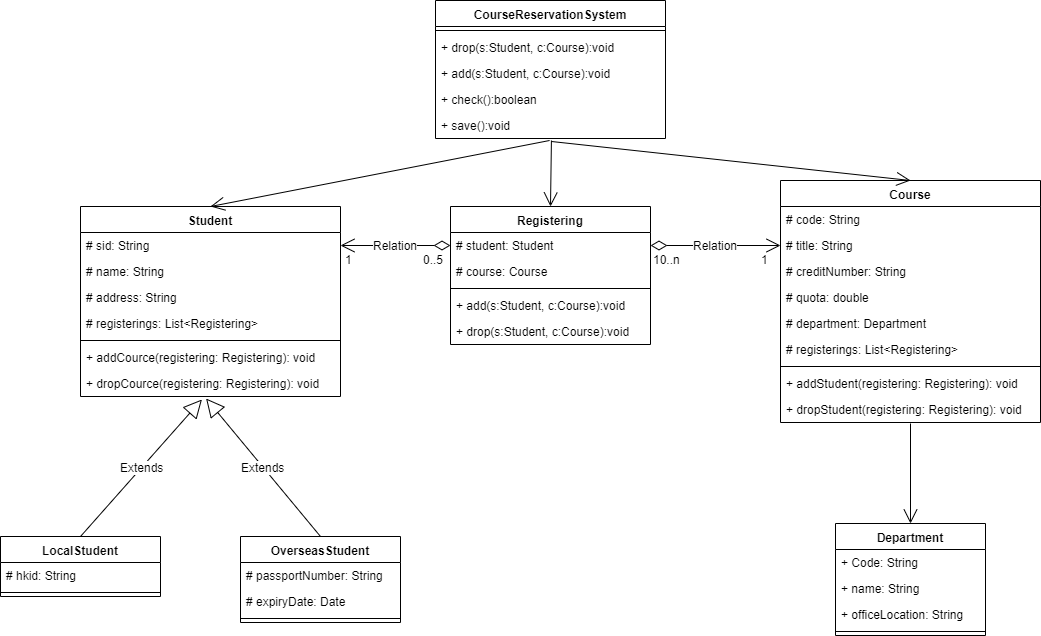

The diagram above was exported from draw.io. Its source (the exported page's mxGraphModel, read from the mxfile embedded in the PNG):
<mxGraphModel dx="2249" dy="762" grid="1" gridSize="10" guides="1" tooltips="1" connect="1" arrows="1" fold="1" page="1" pageScale="1" pageWidth="827" pageHeight="1169" math="0" shadow="0">
  <root>
    <mxCell id="0" />
    <mxCell id="1" parent="0" />
    <mxCell id="vNUPy47TxcecqYyo09zt-5" value="Course" style="swimlane;fontStyle=1;align=center;verticalAlign=top;childLayout=stackLayout;horizontal=1;startSize=26;horizontalStack=0;resizeParent=1;resizeParentMax=0;resizeLast=0;collapsible=1;marginBottom=0;" vertex="1" parent="1">
      <mxGeometry x="230" y="380" width="260" height="242" as="geometry" />
    </mxCell>
    <mxCell id="vNUPy47TxcecqYyo09zt-6" value="# code: String" style="text;strokeColor=none;fillColor=none;align=left;verticalAlign=top;spacingLeft=4;spacingRight=4;overflow=hidden;rotatable=0;points=[[0,0.5],[1,0.5]];portConstraint=eastwest;" vertex="1" parent="vNUPy47TxcecqYyo09zt-5">
      <mxGeometry y="26" width="260" height="26" as="geometry" />
    </mxCell>
    <mxCell id="vNUPy47TxcecqYyo09zt-37" value="# title: String" style="text;strokeColor=none;fillColor=none;align=left;verticalAlign=top;spacingLeft=4;spacingRight=4;overflow=hidden;rotatable=0;points=[[0,0.5],[1,0.5]];portConstraint=eastwest;" vertex="1" parent="vNUPy47TxcecqYyo09zt-5">
      <mxGeometry y="52" width="260" height="26" as="geometry" />
    </mxCell>
    <mxCell id="vNUPy47TxcecqYyo09zt-39" value="# creditNumber: String" style="text;strokeColor=none;fillColor=none;align=left;verticalAlign=top;spacingLeft=4;spacingRight=4;overflow=hidden;rotatable=0;points=[[0,0.5],[1,0.5]];portConstraint=eastwest;" vertex="1" parent="vNUPy47TxcecqYyo09zt-5">
      <mxGeometry y="78" width="260" height="26" as="geometry" />
    </mxCell>
    <mxCell id="vNUPy47TxcecqYyo09zt-38" value="# quota: double" style="text;strokeColor=none;fillColor=none;align=left;verticalAlign=top;spacingLeft=4;spacingRight=4;overflow=hidden;rotatable=0;points=[[0,0.5],[1,0.5]];portConstraint=eastwest;" vertex="1" parent="vNUPy47TxcecqYyo09zt-5">
      <mxGeometry y="104" width="260" height="26" as="geometry" />
    </mxCell>
    <mxCell id="vNUPy47TxcecqYyo09zt-43" value="# department: Department" style="text;strokeColor=none;fillColor=none;align=left;verticalAlign=top;spacingLeft=4;spacingRight=4;overflow=hidden;rotatable=0;points=[[0,0.5],[1,0.5]];portConstraint=eastwest;" vertex="1" parent="vNUPy47TxcecqYyo09zt-5">
      <mxGeometry y="130" width="260" height="26" as="geometry" />
    </mxCell>
    <mxCell id="vNUPy47TxcecqYyo09zt-54" value="# registerings: List&lt;Registering&gt;" style="text;strokeColor=none;fillColor=none;align=left;verticalAlign=top;spacingLeft=4;spacingRight=4;overflow=hidden;rotatable=0;points=[[0,0.5],[1,0.5]];portConstraint=eastwest;" vertex="1" parent="vNUPy47TxcecqYyo09zt-5">
      <mxGeometry y="156" width="260" height="26" as="geometry" />
    </mxCell>
    <mxCell id="vNUPy47TxcecqYyo09zt-7" value="" style="line;strokeWidth=1;fillColor=none;align=left;verticalAlign=middle;spacingTop=-1;spacingLeft=3;spacingRight=3;rotatable=0;labelPosition=right;points=[];portConstraint=eastwest;" vertex="1" parent="vNUPy47TxcecqYyo09zt-5">
      <mxGeometry y="182" width="260" height="8" as="geometry" />
    </mxCell>
    <mxCell id="vNUPy47TxcecqYyo09zt-8" value="+ addStudent(registering: Registering): void" style="text;strokeColor=none;fillColor=none;align=left;verticalAlign=top;spacingLeft=4;spacingRight=4;overflow=hidden;rotatable=0;points=[[0,0.5],[1,0.5]];portConstraint=eastwest;" vertex="1" parent="vNUPy47TxcecqYyo09zt-5">
      <mxGeometry y="190" width="260" height="26" as="geometry" />
    </mxCell>
    <mxCell id="vNUPy47TxcecqYyo09zt-53" value="+ dropStudent(registering: Registering): void" style="text;strokeColor=none;fillColor=none;align=left;verticalAlign=top;spacingLeft=4;spacingRight=4;overflow=hidden;rotatable=0;points=[[0,0.5],[1,0.5]];portConstraint=eastwest;" vertex="1" parent="vNUPy47TxcecqYyo09zt-5">
      <mxGeometry y="216" width="260" height="26" as="geometry" />
    </mxCell>
    <mxCell id="vNUPy47TxcecqYyo09zt-9" value="LocalStudent" style="swimlane;fontStyle=1;align=center;verticalAlign=top;childLayout=stackLayout;horizontal=1;startSize=26;horizontalStack=0;resizeParent=1;resizeParentMax=0;resizeLast=0;collapsible=1;marginBottom=0;" vertex="1" parent="1">
      <mxGeometry x="-550" y="736" width="160" height="60" as="geometry" />
    </mxCell>
    <mxCell id="vNUPy47TxcecqYyo09zt-10" value="# hkid: String" style="text;strokeColor=none;fillColor=none;align=left;verticalAlign=top;spacingLeft=4;spacingRight=4;overflow=hidden;rotatable=0;points=[[0,0.5],[1,0.5]];portConstraint=eastwest;" vertex="1" parent="vNUPy47TxcecqYyo09zt-9">
      <mxGeometry y="26" width="160" height="26" as="geometry" />
    </mxCell>
    <mxCell id="vNUPy47TxcecqYyo09zt-11" value="" style="line;strokeWidth=1;fillColor=none;align=left;verticalAlign=middle;spacingTop=-1;spacingLeft=3;spacingRight=3;rotatable=0;labelPosition=right;points=[];portConstraint=eastwest;" vertex="1" parent="vNUPy47TxcecqYyo09zt-9">
      <mxGeometry y="52" width="160" height="8" as="geometry" />
    </mxCell>
    <mxCell id="vNUPy47TxcecqYyo09zt-13" value="OverseasStudent" style="swimlane;fontStyle=1;align=center;verticalAlign=top;childLayout=stackLayout;horizontal=1;startSize=26;horizontalStack=0;resizeParent=1;resizeParentMax=0;resizeLast=0;collapsible=1;marginBottom=0;" vertex="1" parent="1">
      <mxGeometry x="-310" y="736" width="160" height="86" as="geometry" />
    </mxCell>
    <mxCell id="vNUPy47TxcecqYyo09zt-35" value="# passportNumber: String" style="text;strokeColor=none;fillColor=none;align=left;verticalAlign=top;spacingLeft=4;spacingRight=4;overflow=hidden;rotatable=0;points=[[0,0.5],[1,0.5]];portConstraint=eastwest;" vertex="1" parent="vNUPy47TxcecqYyo09zt-13">
      <mxGeometry y="26" width="160" height="26" as="geometry" />
    </mxCell>
    <mxCell id="vNUPy47TxcecqYyo09zt-14" value="# expiryDate: Date" style="text;strokeColor=none;fillColor=none;align=left;verticalAlign=top;spacingLeft=4;spacingRight=4;overflow=hidden;rotatable=0;points=[[0,0.5],[1,0.5]];portConstraint=eastwest;" vertex="1" parent="vNUPy47TxcecqYyo09zt-13">
      <mxGeometry y="52" width="160" height="26" as="geometry" />
    </mxCell>
    <mxCell id="vNUPy47TxcecqYyo09zt-15" value="" style="line;strokeWidth=1;fillColor=none;align=left;verticalAlign=middle;spacingTop=-1;spacingLeft=3;spacingRight=3;rotatable=0;labelPosition=right;points=[];portConstraint=eastwest;" vertex="1" parent="vNUPy47TxcecqYyo09zt-13">
      <mxGeometry y="78" width="160" height="8" as="geometry" />
    </mxCell>
    <mxCell id="vNUPy47TxcecqYyo09zt-17" value="Department" style="swimlane;fontStyle=1;align=center;verticalAlign=top;childLayout=stackLayout;horizontal=1;startSize=26;horizontalStack=0;resizeParent=1;resizeParentMax=0;resizeLast=0;collapsible=1;marginBottom=0;" vertex="1" parent="1">
      <mxGeometry x="285" y="723" width="150" height="112" as="geometry" />
    </mxCell>
    <mxCell id="vNUPy47TxcecqYyo09zt-18" value="+ Code: String" style="text;strokeColor=none;fillColor=none;align=left;verticalAlign=top;spacingLeft=4;spacingRight=4;overflow=hidden;rotatable=0;points=[[0,0.5],[1,0.5]];portConstraint=eastwest;" vertex="1" parent="vNUPy47TxcecqYyo09zt-17">
      <mxGeometry y="26" width="150" height="26" as="geometry" />
    </mxCell>
    <mxCell id="vNUPy47TxcecqYyo09zt-41" value="+ name: String" style="text;strokeColor=none;fillColor=none;align=left;verticalAlign=top;spacingLeft=4;spacingRight=4;overflow=hidden;rotatable=0;points=[[0,0.5],[1,0.5]];portConstraint=eastwest;" vertex="1" parent="vNUPy47TxcecqYyo09zt-17">
      <mxGeometry y="52" width="150" height="26" as="geometry" />
    </mxCell>
    <mxCell id="vNUPy47TxcecqYyo09zt-40" value="+ officeLocation: String" style="text;strokeColor=none;fillColor=none;align=left;verticalAlign=top;spacingLeft=4;spacingRight=4;overflow=hidden;rotatable=0;points=[[0,0.5],[1,0.5]];portConstraint=eastwest;" vertex="1" parent="vNUPy47TxcecqYyo09zt-17">
      <mxGeometry y="78" width="150" height="26" as="geometry" />
    </mxCell>
    <mxCell id="vNUPy47TxcecqYyo09zt-19" value="" style="line;strokeWidth=1;fillColor=none;align=left;verticalAlign=middle;spacingTop=-1;spacingLeft=3;spacingRight=3;rotatable=0;labelPosition=right;points=[];portConstraint=eastwest;" vertex="1" parent="vNUPy47TxcecqYyo09zt-17">
      <mxGeometry y="104" width="150" height="8" as="geometry" />
    </mxCell>
    <mxCell id="vNUPy47TxcecqYyo09zt-29" value="Extends" style="endArrow=block;endSize=16;endFill=0;html=1;entryX=0.467;entryY=1.115;entryDx=0;entryDy=0;entryPerimeter=0;exitX=0.5;exitY=0;exitDx=0;exitDy=0;" edge="1" parent="1" source="vNUPy47TxcecqYyo09zt-9" target="vNUPy47TxcecqYyo09zt-42">
      <mxGeometry width="160" relative="1" as="geometry">
        <mxPoint x="-400" y="526" as="sourcePoint" />
        <mxPoint x="-240" y="526" as="targetPoint" />
      </mxGeometry>
    </mxCell>
    <mxCell id="vNUPy47TxcecqYyo09zt-1" value="Student" style="swimlane;fontStyle=1;align=center;verticalAlign=top;childLayout=stackLayout;horizontal=1;startSize=26;horizontalStack=0;resizeParent=1;resizeParentMax=0;resizeLast=0;collapsible=1;marginBottom=0;" vertex="1" parent="1">
      <mxGeometry x="-470" y="406" width="260" height="190" as="geometry" />
    </mxCell>
    <mxCell id="vNUPy47TxcecqYyo09zt-2" value="# sid: String" style="text;strokeColor=none;fillColor=none;align=left;verticalAlign=top;spacingLeft=4;spacingRight=4;overflow=hidden;rotatable=0;points=[[0,0.5],[1,0.5]];portConstraint=eastwest;" vertex="1" parent="vNUPy47TxcecqYyo09zt-1">
      <mxGeometry y="26" width="260" height="26" as="geometry" />
    </mxCell>
    <mxCell id="vNUPy47TxcecqYyo09zt-31" value="# name: String" style="text;strokeColor=none;fillColor=none;align=left;verticalAlign=top;spacingLeft=4;spacingRight=4;overflow=hidden;rotatable=0;points=[[0,0.5],[1,0.5]];portConstraint=eastwest;" vertex="1" parent="vNUPy47TxcecqYyo09zt-1">
      <mxGeometry y="52" width="260" height="26" as="geometry" />
    </mxCell>
    <mxCell id="vNUPy47TxcecqYyo09zt-33" value="# address: String" style="text;strokeColor=none;fillColor=none;align=left;verticalAlign=top;spacingLeft=4;spacingRight=4;overflow=hidden;rotatable=0;points=[[0,0.5],[1,0.5]];portConstraint=eastwest;" vertex="1" parent="vNUPy47TxcecqYyo09zt-1">
      <mxGeometry y="78" width="260" height="26" as="geometry" />
    </mxCell>
    <mxCell id="vNUPy47TxcecqYyo09zt-36" value="# registerings: List&lt;Registering&gt;" style="text;strokeColor=none;fillColor=none;align=left;verticalAlign=top;spacingLeft=4;spacingRight=4;overflow=hidden;rotatable=0;points=[[0,0.5],[1,0.5]];portConstraint=eastwest;" vertex="1" parent="vNUPy47TxcecqYyo09zt-1">
      <mxGeometry y="104" width="260" height="26" as="geometry" />
    </mxCell>
    <mxCell id="vNUPy47TxcecqYyo09zt-3" value="" style="line;strokeWidth=1;fillColor=none;align=left;verticalAlign=middle;spacingTop=-1;spacingLeft=3;spacingRight=3;rotatable=0;labelPosition=right;points=[];portConstraint=eastwest;" vertex="1" parent="vNUPy47TxcecqYyo09zt-1">
      <mxGeometry y="130" width="260" height="8" as="geometry" />
    </mxCell>
    <mxCell id="vNUPy47TxcecqYyo09zt-4" value="+ addCource(registering: Registering): void" style="text;strokeColor=none;fillColor=none;align=left;verticalAlign=top;spacingLeft=4;spacingRight=4;overflow=hidden;rotatable=0;points=[[0,0.5],[1,0.5]];portConstraint=eastwest;" vertex="1" parent="vNUPy47TxcecqYyo09zt-1">
      <mxGeometry y="138" width="260" height="26" as="geometry" />
    </mxCell>
    <mxCell id="vNUPy47TxcecqYyo09zt-42" value="+ dropCource(registering: Registering): void" style="text;strokeColor=none;fillColor=none;align=left;verticalAlign=top;spacingLeft=4;spacingRight=4;overflow=hidden;rotatable=0;points=[[0,0.5],[1,0.5]];portConstraint=eastwest;" vertex="1" parent="vNUPy47TxcecqYyo09zt-1">
      <mxGeometry y="164" width="260" height="26" as="geometry" />
    </mxCell>
    <mxCell id="vNUPy47TxcecqYyo09zt-30" value="Extends" style="endArrow=block;endSize=16;endFill=0;html=1;entryX=0.483;entryY=1.077;entryDx=0;entryDy=0;entryPerimeter=0;exitX=0.5;exitY=0;exitDx=0;exitDy=0;" edge="1" parent="1" source="vNUPy47TxcecqYyo09zt-13" target="vNUPy47TxcecqYyo09zt-42">
      <mxGeometry width="160" relative="1" as="geometry">
        <mxPoint x="-360" y="616" as="sourcePoint" />
        <mxPoint x="-241.92000000000007" y="502.98800000000006" as="targetPoint" />
      </mxGeometry>
    </mxCell>
    <mxCell id="vNUPy47TxcecqYyo09zt-44" value="Registering" style="swimlane;fontStyle=1;align=center;verticalAlign=top;childLayout=stackLayout;horizontal=1;startSize=26;horizontalStack=0;resizeParent=1;resizeParentMax=0;resizeLast=0;collapsible=1;marginBottom=0;" vertex="1" parent="1">
      <mxGeometry x="-100" y="406" width="200" height="138" as="geometry" />
    </mxCell>
    <mxCell id="vNUPy47TxcecqYyo09zt-45" value="# student: Student" style="text;strokeColor=none;fillColor=none;align=left;verticalAlign=top;spacingLeft=4;spacingRight=4;overflow=hidden;rotatable=0;points=[[0,0.5],[1,0.5]];portConstraint=eastwest;" vertex="1" parent="vNUPy47TxcecqYyo09zt-44">
      <mxGeometry y="26" width="200" height="26" as="geometry" />
    </mxCell>
    <mxCell id="vNUPy47TxcecqYyo09zt-46" value="# course: Course" style="text;strokeColor=none;fillColor=none;align=left;verticalAlign=top;spacingLeft=4;spacingRight=4;overflow=hidden;rotatable=0;points=[[0,0.5],[1,0.5]];portConstraint=eastwest;" vertex="1" parent="vNUPy47TxcecqYyo09zt-44">
      <mxGeometry y="52" width="200" height="26" as="geometry" />
    </mxCell>
    <mxCell id="vNUPy47TxcecqYyo09zt-50" value="" style="line;strokeWidth=1;fillColor=none;align=left;verticalAlign=middle;spacingTop=-1;spacingLeft=3;spacingRight=3;rotatable=0;labelPosition=right;points=[];portConstraint=eastwest;" vertex="1" parent="vNUPy47TxcecqYyo09zt-44">
      <mxGeometry y="78" width="200" height="8" as="geometry" />
    </mxCell>
    <mxCell id="vNUPy47TxcecqYyo09zt-64" value="+ add(s:Student, c:Course):void" style="text;strokeColor=none;fillColor=none;align=left;verticalAlign=top;spacingLeft=4;spacingRight=4;overflow=hidden;rotatable=0;points=[[0,0.5],[1,0.5]];portConstraint=eastwest;" vertex="1" parent="vNUPy47TxcecqYyo09zt-44">
      <mxGeometry y="86" width="200" height="26" as="geometry" />
    </mxCell>
    <mxCell id="vNUPy47TxcecqYyo09zt-65" value="+ drop(s:Student, c:Course):void" style="text;strokeColor=none;fillColor=none;align=left;verticalAlign=top;spacingLeft=4;spacingRight=4;overflow=hidden;rotatable=0;points=[[0,0.5],[1,0.5]];portConstraint=eastwest;" vertex="1" parent="vNUPy47TxcecqYyo09zt-44">
      <mxGeometry y="112" width="200" height="26" as="geometry" />
    </mxCell>
    <mxCell id="vNUPy47TxcecqYyo09zt-58" value="Relation" style="endArrow=open;html=1;endSize=12;startArrow=diamondThin;startSize=14;startFill=0;edgeStyle=orthogonalEdgeStyle;entryX=1;entryY=0.5;entryDx=0;entryDy=0;exitX=0;exitY=0.5;exitDx=0;exitDy=0;" edge="1" parent="1" source="vNUPy47TxcecqYyo09zt-45" target="vNUPy47TxcecqYyo09zt-2">
      <mxGeometry relative="1" as="geometry">
        <mxPoint x="-190" y="556" as="sourcePoint" />
        <mxPoint x="-30" y="556" as="targetPoint" />
      </mxGeometry>
    </mxCell>
    <mxCell id="vNUPy47TxcecqYyo09zt-59" value="0..5" style="resizable=0;html=1;align=left;verticalAlign=top;labelBackgroundColor=#ffffff;fontSize=10;" connectable="0" vertex="1" parent="vNUPy47TxcecqYyo09zt-58">
      <mxGeometry x="-1" relative="1" as="geometry">
        <mxPoint x="-30" as="offset" />
      </mxGeometry>
    </mxCell>
    <mxCell id="vNUPy47TxcecqYyo09zt-60" value="1" style="resizable=0;html=1;align=right;verticalAlign=top;labelBackgroundColor=#ffffff;fontSize=10;" connectable="0" vertex="1" parent="vNUPy47TxcecqYyo09zt-58">
      <mxGeometry x="1" relative="1" as="geometry">
        <mxPoint x="14" as="offset" />
      </mxGeometry>
    </mxCell>
    <mxCell id="vNUPy47TxcecqYyo09zt-61" value="Relation" style="endArrow=open;html=1;endSize=12;startArrow=diamondThin;startSize=14;startFill=0;edgeStyle=orthogonalEdgeStyle;entryX=0;entryY=0.5;entryDx=0;entryDy=0;exitX=1;exitY=0.5;exitDx=0;exitDy=0;" edge="1" parent="1" source="vNUPy47TxcecqYyo09zt-45" target="vNUPy47TxcecqYyo09zt-37">
      <mxGeometry relative="1" as="geometry">
        <mxPoint x="110" y="566" as="sourcePoint" />
        <mxPoint x="-20" y="566" as="targetPoint" />
      </mxGeometry>
    </mxCell>
    <mxCell id="vNUPy47TxcecqYyo09zt-62" value="10..n" style="resizable=0;html=1;align=left;verticalAlign=top;labelBackgroundColor=#ffffff;fontSize=10;" connectable="0" vertex="1" parent="vNUPy47TxcecqYyo09zt-61">
      <mxGeometry x="-1" relative="1" as="geometry">
        <mxPoint as="offset" />
      </mxGeometry>
    </mxCell>
    <mxCell id="vNUPy47TxcecqYyo09zt-63" value="1" style="resizable=0;html=1;align=right;verticalAlign=top;labelBackgroundColor=#ffffff;fontSize=10;" connectable="0" vertex="1" parent="vNUPy47TxcecqYyo09zt-61">
      <mxGeometry x="1" relative="1" as="geometry">
        <mxPoint x="-10" as="offset" />
      </mxGeometry>
    </mxCell>
    <mxCell id="vNUPy47TxcecqYyo09zt-68" value="" style="endArrow=open;endFill=1;endSize=12;html=1;entryX=0.5;entryY=0;entryDx=0;entryDy=0;" edge="1" parent="1" target="vNUPy47TxcecqYyo09zt-17">
      <mxGeometry width="160" relative="1" as="geometry">
        <mxPoint x="360" y="623" as="sourcePoint" />
        <mxPoint x="260" y="696" as="targetPoint" />
      </mxGeometry>
    </mxCell>
    <mxCell id="vNUPy47TxcecqYyo09zt-73" value="CourseReservationSystem" style="swimlane;fontStyle=1;align=center;verticalAlign=top;childLayout=stackLayout;horizontal=1;startSize=26;horizontalStack=0;resizeParent=1;resizeParentMax=0;resizeLast=0;collapsible=1;marginBottom=0;" vertex="1" parent="1">
      <mxGeometry x="-115" y="200" width="230" height="138" as="geometry" />
    </mxCell>
    <mxCell id="vNUPy47TxcecqYyo09zt-75" value="" style="line;strokeWidth=1;fillColor=none;align=left;verticalAlign=middle;spacingTop=-1;spacingLeft=3;spacingRight=3;rotatable=0;labelPosition=right;points=[];portConstraint=eastwest;" vertex="1" parent="vNUPy47TxcecqYyo09zt-73">
      <mxGeometry y="26" width="230" height="8" as="geometry" />
    </mxCell>
    <mxCell id="vNUPy47TxcecqYyo09zt-79" value="+ drop(s:Student, c:Course):void" style="text;strokeColor=none;fillColor=none;align=left;verticalAlign=top;spacingLeft=4;spacingRight=4;overflow=hidden;rotatable=0;points=[[0,0.5],[1,0.5]];portConstraint=eastwest;" vertex="1" parent="vNUPy47TxcecqYyo09zt-73">
      <mxGeometry y="34" width="230" height="26" as="geometry" />
    </mxCell>
    <mxCell id="vNUPy47TxcecqYyo09zt-78" value="+ add(s:Student, c:Course):void" style="text;strokeColor=none;fillColor=none;align=left;verticalAlign=top;spacingLeft=4;spacingRight=4;overflow=hidden;rotatable=0;points=[[0,0.5],[1,0.5]];portConstraint=eastwest;" vertex="1" parent="vNUPy47TxcecqYyo09zt-73">
      <mxGeometry y="60" width="230" height="26" as="geometry" />
    </mxCell>
    <mxCell id="vNUPy47TxcecqYyo09zt-84" value="+ check():boolean" style="text;strokeColor=none;fillColor=none;align=left;verticalAlign=top;spacingLeft=4;spacingRight=4;overflow=hidden;rotatable=0;points=[[0,0.5],[1,0.5]];portConstraint=eastwest;" vertex="1" parent="vNUPy47TxcecqYyo09zt-73">
      <mxGeometry y="86" width="230" height="26" as="geometry" />
    </mxCell>
    <mxCell id="vNUPy47TxcecqYyo09zt-80" value="+ save():void" style="text;strokeColor=none;fillColor=none;align=left;verticalAlign=top;spacingLeft=4;spacingRight=4;overflow=hidden;rotatable=0;points=[[0,0.5],[1,0.5]];portConstraint=eastwest;" vertex="1" parent="vNUPy47TxcecqYyo09zt-73">
      <mxGeometry y="112" width="230" height="26" as="geometry" />
    </mxCell>
    <mxCell id="vNUPy47TxcecqYyo09zt-81" value="" style="endArrow=open;endFill=1;endSize=12;html=1;entryX=0.5;entryY=0;entryDx=0;entryDy=0;exitX=0.496;exitY=1.077;exitDx=0;exitDy=0;exitPerimeter=0;" edge="1" parent="1" source="vNUPy47TxcecqYyo09zt-80" target="vNUPy47TxcecqYyo09zt-1">
      <mxGeometry width="160" relative="1" as="geometry">
        <mxPoint x="-180" y="310" as="sourcePoint" />
        <mxPoint x="-20" y="310" as="targetPoint" />
      </mxGeometry>
    </mxCell>
    <mxCell id="vNUPy47TxcecqYyo09zt-82" value="" style="endArrow=open;endFill=1;endSize=12;html=1;entryX=0.5;entryY=0;entryDx=0;entryDy=0;exitX=0.504;exitY=1.077;exitDx=0;exitDy=0;exitPerimeter=0;" edge="1" parent="1" source="vNUPy47TxcecqYyo09zt-80" target="vNUPy47TxcecqYyo09zt-44">
      <mxGeometry width="160" relative="1" as="geometry">
        <mxPoint y="260" as="sourcePoint" />
        <mxPoint x="-330" y="416" as="targetPoint" />
      </mxGeometry>
    </mxCell>
    <mxCell id="vNUPy47TxcecqYyo09zt-83" value="" style="endArrow=open;endFill=1;endSize=12;html=1;entryX=0.5;entryY=0;entryDx=0;entryDy=0;exitX=0.504;exitY=1.115;exitDx=0;exitDy=0;exitPerimeter=0;" edge="1" parent="1" source="vNUPy47TxcecqYyo09zt-80" target="vNUPy47TxcecqYyo09zt-5">
      <mxGeometry width="160" relative="1" as="geometry">
        <mxPoint y="260" as="sourcePoint" />
        <mxPoint x="10" y="416" as="targetPoint" />
      </mxGeometry>
    </mxCell>
  </root>
</mxGraphModel>